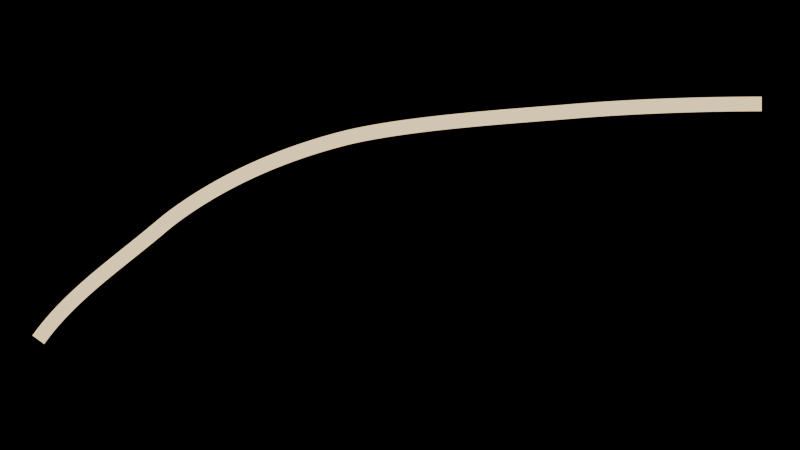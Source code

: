 # Source: logo-001-003.blend  (saved by Blender 5.2.44; exported with 4.5.12 LTS)
import bpy
from mathutils import Matrix  # noqa: F401  (used for matrix-valued properties, if any)

bpy.ops.wm.read_factory_settings(use_empty=True)
scene = bpy.context.scene
scene.name = 'Scene'

# ---- collections
col_collection = bpy.data.collections.new('Collection'); scene.collection.children.link(col_collection)

# ---- materials (node trees are filled in below, after node groups)
mat_orange_cream_soda_cream = bpy.data.materials.new('Orange Cream Soda Cream')
mat_orange_cream_soda_cream.diffuse_color = (1.0, 0.79, 0.48, 1.0)

# ---- material node trees
mat_orange_cream_soda_cream.use_nodes = True; mat_orange_cream_soda_cream.node_tree.nodes.clear()
_N = mat_orange_cream_soda_cream.node_tree.nodes; _L = mat_orange_cream_soda_cream.node_tree.links
n0 = _N.new('ShaderNodeOutputMaterial'); n0.name = 'Material Output'; n0.location = (0, 0)
n1 = _N.new('ShaderNodeEmission'); n1.name = 'Emission'; n1.location = (0, 0)
n1.inputs[0].default_value = (1.0, 0.79, 0.48, 1.0)
_L.new(n1.outputs[0], n0.inputs[0])
n0.is_active_output = True

# ---- world
world_world = bpy.data.worlds.new('World'); scene.world = world_world
world_world.use_nodes = True; world_world.node_tree.nodes.clear()
_N = world_world.node_tree.nodes; _L = world_world.node_tree.links
n0 = _N.new('ShaderNodeOutputWorld'); n0.name = 'World Output'; n0.location = (200, 100)
n1 = _N.new('ShaderNodeBackground'); n1.name = 'Background'; n1.location = (-200, 100)
n1.inputs[0].default_value = (0.0, 0.0, 0.0, 1.0)
n1.inputs[1].default_value = 0.0
_L.new(n1.outputs[0], n0.inputs[0])
n0.is_active_output = True
world_world.color = (0.05088, 0.05088, 0.05088)
world_world.sun_shadow_jitter_overblur = 0.0

# ---- cameras
cam_camera_001 = bpy.data.cameras.new('Camera.001')
cam_camera_001.type = 'ORTHO'
cam_camera_001.ortho_scale = 11.5

# ---- curves / text
cu_rocket_trajectory_baseline = bpy.data.curves.new('Rocket Trajectory Baseline', 'CURVE')
cu_rocket_trajectory_baseline.dimensions = '2D'
_sp = cu_rocket_trajectory_baseline.splines.new('BEZIER'); _sp.bezier_points.add(4)
_sp.bezier_points.foreach_set('co', [-5.2, -1.65, 0.0, -3.35, 0.05, 0.0, -0.75, 1.26, 0.0, 2.55, 1.64, 0.0, 5.2, 1.74, 0.0])
_sp.bezier_points.foreach_set('handle_left', [-5.55, -2.08, 0.0, -4.05, -0.55, 0.0, -1.72, 1.02, 0.0, 1.72, 1.57, 0.0, 4.28, 1.74, 0.0])
_sp.bezier_points.foreach_set('handle_right', [-4.72, -0.98, 0.0, -2.63, 0.61, 0.0, 0.18, 1.48, 0.0, 3.28, 1.7, 0.0, 5.65, 1.74, 0.0])
_sp.resolution_u = 64
cu_rocket_trajectory_baseline.materials.append(mat_orange_cream_soda_cream)
cu_rocket_trajectory_baseline.bevel_resolution = 8
cu_rocket_trajectory_baseline.bevel_depth = 0.105
cu_rocket_trajectory_baseline.resolution_u = 64
cu_rocket_trajectory_baseline.render_resolution_u = 64
cu_rocket_trajectory_baseline.use_fill_caps = True

# ---- objects
ob_baseline = bpy.data.objects.new('Baseline', cu_rocket_trajectory_baseline)
ob_camera = bpy.data.objects.new('Camera', cam_camera_001)

# ---- transforms, parenting, visibility, modifiers, constraints
ob_baseline.location = (0.0, 0.0, 0.0)
ob_camera.location = (0.0, 0.0, 10.0)

# ---- collection membership
col_collection.objects.link(ob_baseline)
col_collection.objects.link(ob_camera)

# ---- scene / render settings (as saved in the file)
scene.camera = ob_camera
scene.frame_start = 1; scene.frame_end = 250; scene.frame_set(1)
scene.render.engine = 'BLENDER_EEVEE_NEXT'
scene.render.resolution_x = 1200
scene.render.resolution_y = 675
scene.render.bake_bias = 0.0
scene.render.bake_samples = 0
scene.render.compositor_device = 'GPU'
scene.eevee.use_volume_custom_range = False
scene.eevee.fast_gi_thickness_near = 0.1
scene.eevee.fast_gi_thickness_far = 0.0
scene.eevee.ray_tracing_options.screen_trace_thickness = 0.1
scene.view_settings.look = 'AgX - Medium High Contrast'
bpy.context.view_layer.update()
